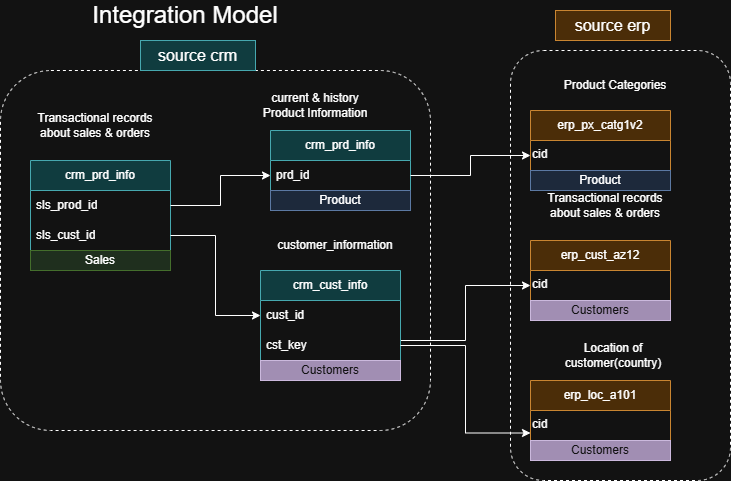

The diagram above was exported from draw.io. Its source (the exported page's mxGraphModel, read from the mxfile embedded in the PNG):
<mxGraphModel dx="1042" dy="561" grid="1" gridSize="10" guides="1" tooltips="1" connect="1" arrows="1" fold="1" page="1" pageScale="1" pageWidth="827" pageHeight="1169" math="0" shadow="0">
  <root>
    <mxCell id="0" />
    <mxCell id="1" parent="0" />
    <mxCell id="UNHTVwans5FQ7Vmt07it-31" edge="1" parent="1" source="UNHTVwans5FQ7Vmt07it-2" style="edgeStyle=orthogonalEdgeStyle;rounded=0;orthogonalLoop=1;jettySize=auto;html=1;exitX=1;exitY=0.75;exitDx=0;exitDy=0;entryX=0;entryY=0.5;entryDx=0;entryDy=0;" target="UNHTVwans5FQ7Vmt07it-21">
      <mxGeometry relative="1" as="geometry">
        <Array as="points">
          <mxPoint x="420" y="360" />
          <mxPoint x="485" y="360" />
          <mxPoint x="485" y="305" />
        </Array>
      </mxGeometry>
    </mxCell>
    <mxCell id="UNHTVwans5FQ7Vmt07it-2" parent="1" style="swimlane;fontStyle=0;childLayout=stackLayout;horizontal=1;startSize=30;horizontalStack=0;resizeParent=1;resizeParentMax=0;resizeLast=0;collapsible=1;marginBottom=0;whiteSpace=wrap;html=1;fillColor=#b0e3e6;strokeColor=#0e8088;" value="crm_cust_info" vertex="1">
      <mxGeometry height="90" width="140" x="280" y="290" as="geometry" />
    </mxCell>
    <mxCell id="UNHTVwans5FQ7Vmt07it-3" parent="UNHTVwans5FQ7Vmt07it-2" style="text;strokeColor=none;fillColor=none;align=left;verticalAlign=middle;spacingLeft=4;spacingRight=4;overflow=hidden;points=[[0,0.5],[1,0.5]];portConstraint=eastwest;rotatable=0;whiteSpace=wrap;html=1;" value="cust_id" vertex="1">
      <mxGeometry height="30" width="140" y="30" as="geometry" />
    </mxCell>
    <mxCell id="UNHTVwans5FQ7Vmt07it-26" parent="UNHTVwans5FQ7Vmt07it-2" style="text;strokeColor=none;fillColor=none;align=left;verticalAlign=middle;spacingLeft=4;spacingRight=4;overflow=hidden;points=[[0,0.5],[1,0.5]];portConstraint=eastwest;rotatable=0;whiteSpace=wrap;html=1;" value="cst_key" vertex="1">
      <mxGeometry height="30" width="140" y="60" as="geometry" />
    </mxCell>
    <mxCell id="UNHTVwans5FQ7Vmt07it-6" parent="1" style="swimlane;fontStyle=0;childLayout=stackLayout;horizontal=1;startSize=30;horizontalStack=0;resizeParent=1;resizeParentMax=0;resizeLast=0;collapsible=1;marginBottom=0;whiteSpace=wrap;html=1;fillColor=#b0e3e6;strokeColor=#0e8088;" value="crm_prd_info" vertex="1">
      <mxGeometry height="60" width="140" x="290" y="150" as="geometry" />
    </mxCell>
    <mxCell id="UNHTVwans5FQ7Vmt07it-7" parent="UNHTVwans5FQ7Vmt07it-6" style="text;strokeColor=none;fillColor=none;align=left;verticalAlign=middle;spacingLeft=4;spacingRight=4;overflow=hidden;points=[[0,0.5],[1,0.5]];portConstraint=eastwest;rotatable=0;whiteSpace=wrap;html=1;" value="prd_id" vertex="1">
      <mxGeometry height="30" width="140" y="30" as="geometry" />
    </mxCell>
    <mxCell id="UNHTVwans5FQ7Vmt07it-9" parent="1" style="swimlane;fontStyle=0;childLayout=stackLayout;horizontal=1;startSize=30;horizontalStack=0;resizeParent=1;resizeParentMax=0;resizeLast=0;collapsible=1;marginBottom=0;whiteSpace=wrap;html=1;fillColor=#b0e3e6;strokeColor=#0e8088;" value="crm_prd_info" vertex="1">
      <mxGeometry height="90" width="140" x="50" y="180" as="geometry" />
    </mxCell>
    <mxCell id="UNHTVwans5FQ7Vmt07it-10" parent="UNHTVwans5FQ7Vmt07it-9" style="text;strokeColor=none;fillColor=none;align=left;verticalAlign=middle;spacingLeft=4;spacingRight=4;overflow=hidden;points=[[0,0.5],[1,0.5]];portConstraint=eastwest;rotatable=0;whiteSpace=wrap;html=1;" value="sls_prod_id" vertex="1">
      <mxGeometry height="30" width="140" y="30" as="geometry" />
    </mxCell>
    <mxCell id="UNHTVwans5FQ7Vmt07it-11" parent="UNHTVwans5FQ7Vmt07it-9" style="text;strokeColor=none;fillColor=none;align=left;verticalAlign=middle;spacingLeft=4;spacingRight=4;overflow=hidden;points=[[0,0.5],[1,0.5]];portConstraint=eastwest;rotatable=0;whiteSpace=wrap;html=1;" value="sls_cust_id" vertex="1">
      <mxGeometry height="30" width="140" y="60" as="geometry" />
    </mxCell>
    <mxCell id="UNHTVwans5FQ7Vmt07it-16" parent="1" style="swimlane;fontStyle=0;childLayout=stackLayout;horizontal=1;startSize=30;horizontalStack=0;resizeParent=1;resizeParentMax=0;resizeLast=0;collapsible=1;marginBottom=0;whiteSpace=wrap;html=1;fillColor=#fad7ac;strokeColor=#b46504;" value="erp_loc_a101" vertex="1">
      <mxGeometry height="60" width="140" x="550" y="400" as="geometry" />
    </mxCell>
    <mxCell id="UNHTVwans5FQ7Vmt07it-17" parent="UNHTVwans5FQ7Vmt07it-16" style="text;whiteSpace=wrap;" value="cid" vertex="1">
      <mxGeometry height="30" width="140" y="30" as="geometry" />
    </mxCell>
    <mxCell id="UNHTVwans5FQ7Vmt07it-20" parent="1" style="swimlane;fontStyle=0;childLayout=stackLayout;horizontal=1;startSize=30;horizontalStack=0;resizeParent=1;resizeParentMax=0;resizeLast=0;collapsible=1;marginBottom=0;whiteSpace=wrap;html=1;fillColor=#fad7ac;strokeColor=#b46504;" value="erp_cust_az12" vertex="1">
      <mxGeometry height="60" width="140" x="550" y="260" as="geometry" />
    </mxCell>
    <mxCell id="UNHTVwans5FQ7Vmt07it-21" parent="UNHTVwans5FQ7Vmt07it-20" style="text;whiteSpace=wrap;" value="cid" vertex="1">
      <mxGeometry height="30" width="140" y="30" as="geometry" />
    </mxCell>
    <mxCell id="UNHTVwans5FQ7Vmt07it-22" parent="1" style="swimlane;fontStyle=0;childLayout=stackLayout;horizontal=1;startSize=30;horizontalStack=0;resizeParent=1;resizeParentMax=0;resizeLast=0;collapsible=1;marginBottom=0;whiteSpace=wrap;html=1;fillColor=#fad7ac;strokeColor=#b46504;" value="erp_px_catg1v2" vertex="1">
      <mxGeometry height="60" width="140" x="550" y="130" as="geometry" />
    </mxCell>
    <mxCell id="UNHTVwans5FQ7Vmt07it-23" parent="UNHTVwans5FQ7Vmt07it-22" style="text;whiteSpace=wrap;" value="cid" vertex="1">
      <mxGeometry height="30" width="140" y="30" as="geometry" />
    </mxCell>
    <mxCell id="UNHTVwans5FQ7Vmt07it-28" edge="1" parent="1" source="UNHTVwans5FQ7Vmt07it-7" style="edgeStyle=orthogonalEdgeStyle;rounded=0;orthogonalLoop=1;jettySize=auto;html=1;exitX=1;exitY=0.5;exitDx=0;exitDy=0;entryX=0;entryY=0.5;entryDx=0;entryDy=0;" target="UNHTVwans5FQ7Vmt07it-23">
      <mxGeometry relative="1" as="geometry" />
    </mxCell>
    <mxCell id="UNHTVwans5FQ7Vmt07it-33" edge="1" parent="1" source="UNHTVwans5FQ7Vmt07it-26" style="edgeStyle=orthogonalEdgeStyle;rounded=0;orthogonalLoop=1;jettySize=auto;html=1;exitX=1;exitY=0.5;exitDx=0;exitDy=0;entryX=0;entryY=0.75;entryDx=0;entryDy=0;" target="UNHTVwans5FQ7Vmt07it-17">
      <mxGeometry relative="1" as="geometry" />
    </mxCell>
    <mxCell id="UNHTVwans5FQ7Vmt07it-35" edge="1" parent="1" source="UNHTVwans5FQ7Vmt07it-10" style="edgeStyle=orthogonalEdgeStyle;rounded=0;orthogonalLoop=1;jettySize=auto;html=1;exitX=1;exitY=0.5;exitDx=0;exitDy=0;entryX=0;entryY=0.5;entryDx=0;entryDy=0;" target="UNHTVwans5FQ7Vmt07it-7">
      <mxGeometry relative="1" as="geometry" />
    </mxCell>
    <mxCell id="UNHTVwans5FQ7Vmt07it-36" edge="1" parent="1" source="UNHTVwans5FQ7Vmt07it-11" style="edgeStyle=orthogonalEdgeStyle;rounded=0;orthogonalLoop=1;jettySize=auto;html=1;exitX=1;exitY=0.5;exitDx=0;exitDy=0;entryX=0;entryY=0.5;entryDx=0;entryDy=0;" target="UNHTVwans5FQ7Vmt07it-3">
      <mxGeometry relative="1" as="geometry" />
    </mxCell>
    <mxCell id="UNHTVwans5FQ7Vmt07it-37" parent="1" style="text;html=1;whiteSpace=wrap;strokeColor=none;fillColor=none;align=center;verticalAlign=middle;rounded=0;fontSize=24;" value="Integration Model" vertex="1">
      <mxGeometry height="30" width="210" x="100" y="20" as="geometry" />
    </mxCell>
    <mxCell id="UNHTVwans5FQ7Vmt07it-38" parent="1" style="rounded=1;whiteSpace=wrap;html=1;fillColor=none;dashed=1;arcSize=14;" value="" vertex="1">
      <mxGeometry height="360" width="430" x="20" y="90" as="geometry" />
    </mxCell>
    <mxCell id="UNHTVwans5FQ7Vmt07it-39" parent="1" style="rounded=1;whiteSpace=wrap;html=1;fillColor=none;dashed=1;" value="" vertex="1">
      <mxGeometry height="430" width="220" x="530" y="70" as="geometry" />
    </mxCell>
    <mxCell id="UNHTVwans5FQ7Vmt07it-40" parent="1" style="text;html=1;whiteSpace=wrap;strokeColor=#0e8088;fillColor=#b0e3e6;align=center;verticalAlign=middle;rounded=0;" value="&lt;font style=&quot;font-size: 16px;&quot;&gt;source crm&lt;/font&gt;" vertex="1">
      <mxGeometry height="30" width="115" x="160" y="60" as="geometry" />
    </mxCell>
    <mxCell id="UNHTVwans5FQ7Vmt07it-42" parent="1" style="text;html=1;whiteSpace=wrap;strokeColor=#b46504;fillColor=#fad7ac;align=center;verticalAlign=middle;rounded=0;fontSize=16;" value="source erp" vertex="1">
      <mxGeometry height="30" width="115" x="575" y="30" as="geometry" />
    </mxCell>
    <mxCell id="UNHTVwans5FQ7Vmt07it-43" parent="1" style="text;html=1;whiteSpace=wrap;strokeColor=none;fillColor=none;align=center;verticalAlign=middle;rounded=0;" value="Transactional records about sales &amp;amp; orders" vertex="1">
      <mxGeometry height="30" width="130" x="50" y="130" as="geometry" />
    </mxCell>
    <mxCell id="UNHTVwans5FQ7Vmt07it-44" parent="1" style="text;html=1;whiteSpace=wrap;strokeColor=none;fillColor=none;align=center;verticalAlign=middle;rounded=0;" value="current &amp;amp; history Product Information" vertex="1">
      <mxGeometry height="30" width="130" x="270" y="110" as="geometry" />
    </mxCell>
    <mxCell id="UNHTVwans5FQ7Vmt07it-45" parent="1" style="text;html=1;whiteSpace=wrap;strokeColor=none;fillColor=none;align=center;verticalAlign=middle;rounded=0;" value="customer_information" vertex="1">
      <mxGeometry height="30" width="130" x="290" y="250" as="geometry" />
    </mxCell>
    <mxCell id="UNHTVwans5FQ7Vmt07it-46" parent="1" style="text;html=1;whiteSpace=wrap;strokeColor=none;fillColor=none;align=center;verticalAlign=middle;rounded=0;" value="Product Categories" vertex="1">
      <mxGeometry height="30" width="170" x="550" y="90" as="geometry" />
    </mxCell>
    <mxCell id="UNHTVwans5FQ7Vmt07it-47" parent="1" style="text;html=1;whiteSpace=wrap;strokeColor=none;fillColor=none;align=center;verticalAlign=middle;rounded=0;" value="Location of customer(country)" vertex="1">
      <mxGeometry height="30" width="130" x="567.5" y="360" as="geometry" />
    </mxCell>
    <mxCell id="UNHTVwans5FQ7Vmt07it-48" parent="1" style="text;html=1;whiteSpace=wrap;strokeColor=none;fillColor=none;align=center;verticalAlign=middle;rounded=0;" value="Transactional records about sales &amp;amp; orders" vertex="1">
      <mxGeometry height="30" width="130" x="560" y="210" as="geometry" />
    </mxCell>
    <mxCell id="JaN4HeOCFYzoAn50pDYX-2" parent="1" style="text;html=1;strokeColor=#6c8ebf;fillColor=#dae8fc;align=center;verticalAlign=middle;whiteSpace=wrap;overflow=hidden;" value="Product" vertex="1">
      <mxGeometry height="20" width="140" x="290" y="210" as="geometry" />
    </mxCell>
    <mxCell id="JaN4HeOCFYzoAn50pDYX-3" parent="1" style="text;html=1;strokeColor=#432D57;fillColor=#76608a;align=center;verticalAlign=middle;whiteSpace=wrap;overflow=hidden;fontColor=#ffffff;" value="Customers" vertex="1">
      <mxGeometry height="20" width="140" x="280" y="380" as="geometry" />
    </mxCell>
    <mxCell id="JaN4HeOCFYzoAn50pDYX-4" parent="1" style="text;html=1;strokeColor=#82b366;fillColor=#d5e8d4;align=center;verticalAlign=middle;whiteSpace=wrap;overflow=hidden;" value="Sales" vertex="1">
      <mxGeometry height="20" width="140" x="50" y="270" as="geometry" />
    </mxCell>
    <mxCell id="JaN4HeOCFYzoAn50pDYX-5" parent="1" style="text;html=1;strokeColor=#6c8ebf;fillColor=#dae8fc;align=center;verticalAlign=middle;whiteSpace=wrap;overflow=hidden;" value="Product" vertex="1">
      <mxGeometry height="20" width="140" x="550" y="190" as="geometry" />
    </mxCell>
    <mxCell id="JaN4HeOCFYzoAn50pDYX-6" parent="1" style="text;html=1;strokeColor=#432D57;fillColor=#76608a;align=center;verticalAlign=middle;whiteSpace=wrap;overflow=hidden;fontColor=#ffffff;" value="Customers" vertex="1">
      <mxGeometry height="20" width="140" x="550" y="320" as="geometry" />
    </mxCell>
    <mxCell id="JaN4HeOCFYzoAn50pDYX-7" parent="1" style="text;html=1;strokeColor=#432D57;fillColor=#76608a;align=center;verticalAlign=middle;whiteSpace=wrap;overflow=hidden;fontColor=#ffffff;" value="Customers" vertex="1">
      <mxGeometry height="20" width="140" x="550" y="460" as="geometry" />
    </mxCell>
  </root>
</mxGraphModel>